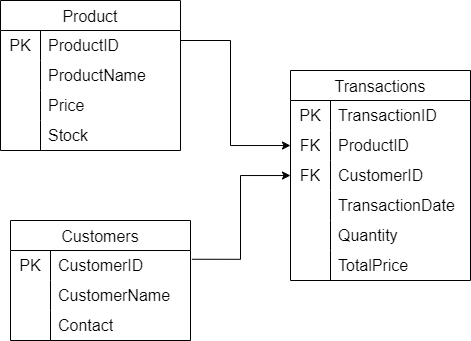

The diagram above was exported from draw.io. Its source (the exported page's mxGraphModel, read from the mxfile embedded in the PNG):
<mxGraphModel dx="886" dy="476" grid="1" gridSize="10" guides="1" tooltips="1" connect="1" arrows="1" fold="1" page="1" pageScale="1" pageWidth="850" pageHeight="1100" math="0" shadow="0">
  <root>
    <mxCell id="0" />
    <mxCell id="1" parent="0" />
    <mxCell id="9wkGbZT59AJIQTX0BmW--44" style="edgeStyle=orthogonalEdgeStyle;rounded=0;orthogonalLoop=1;jettySize=auto;html=1;exitX=1;exitY=0.5;exitDx=0;exitDy=0;" edge="1" parent="1" source="9wkGbZT59AJIQTX0BmW--2" target="9wkGbZT59AJIQTX0BmW--29">
      <mxGeometry relative="1" as="geometry">
        <mxPoint x="450" y="305" as="sourcePoint" />
        <Array as="points">
          <mxPoint x="400" y="370" />
          <mxPoint x="450" y="370" />
          <mxPoint x="450" y="475" />
        </Array>
      </mxGeometry>
    </mxCell>
    <mxCell id="9wkGbZT59AJIQTX0BmW--1" value="Product" style="shape=table;startSize=30;container=1;collapsible=0;childLayout=tableLayout;fixedRows=1;rowLines=0;fontStyle=0;strokeColor=default;fontSize=16;" vertex="1" parent="1">
      <mxGeometry x="220" y="330" width="180" height="150" as="geometry" />
    </mxCell>
    <mxCell id="9wkGbZT59AJIQTX0BmW--2" value="" style="shape=tableRow;horizontal=0;startSize=0;swimlaneHead=0;swimlaneBody=0;top=0;left=0;bottom=0;right=0;collapsible=0;dropTarget=0;fillColor=none;points=[[0,0.5],[1,0.5]];portConstraint=eastwest;strokeColor=inherit;fontSize=16;" vertex="1" parent="9wkGbZT59AJIQTX0BmW--1">
      <mxGeometry y="30" width="180" height="30" as="geometry" />
    </mxCell>
    <mxCell id="9wkGbZT59AJIQTX0BmW--3" value="PK" style="shape=partialRectangle;html=1;whiteSpace=wrap;connectable=0;fillColor=none;top=0;left=0;bottom=0;right=0;overflow=hidden;pointerEvents=1;strokeColor=inherit;fontSize=16;" vertex="1" parent="9wkGbZT59AJIQTX0BmW--2">
      <mxGeometry width="40" height="30" as="geometry">
        <mxRectangle width="40" height="30" as="alternateBounds" />
      </mxGeometry>
    </mxCell>
    <mxCell id="9wkGbZT59AJIQTX0BmW--4" value="ProductID" style="shape=partialRectangle;html=1;whiteSpace=wrap;connectable=0;fillColor=none;top=0;left=0;bottom=0;right=0;align=left;spacingLeft=6;overflow=hidden;strokeColor=inherit;fontSize=16;" vertex="1" parent="9wkGbZT59AJIQTX0BmW--2">
      <mxGeometry x="40" width="140" height="30" as="geometry">
        <mxRectangle width="140" height="30" as="alternateBounds" />
      </mxGeometry>
    </mxCell>
    <mxCell id="9wkGbZT59AJIQTX0BmW--5" value="" style="shape=tableRow;horizontal=0;startSize=0;swimlaneHead=0;swimlaneBody=0;top=0;left=0;bottom=0;right=0;collapsible=0;dropTarget=0;fillColor=none;points=[[0,0.5],[1,0.5]];portConstraint=eastwest;strokeColor=inherit;fontSize=16;" vertex="1" parent="9wkGbZT59AJIQTX0BmW--1">
      <mxGeometry y="60" width="180" height="30" as="geometry" />
    </mxCell>
    <mxCell id="9wkGbZT59AJIQTX0BmW--6" value="" style="shape=partialRectangle;html=1;whiteSpace=wrap;connectable=0;fillColor=none;top=0;left=0;bottom=0;right=0;overflow=hidden;strokeColor=inherit;fontSize=16;" vertex="1" parent="9wkGbZT59AJIQTX0BmW--5">
      <mxGeometry width="40" height="30" as="geometry">
        <mxRectangle width="40" height="30" as="alternateBounds" />
      </mxGeometry>
    </mxCell>
    <mxCell id="9wkGbZT59AJIQTX0BmW--7" value="ProductName" style="shape=partialRectangle;html=1;whiteSpace=wrap;connectable=0;fillColor=none;top=0;left=0;bottom=0;right=0;align=left;spacingLeft=6;overflow=hidden;strokeColor=inherit;fontSize=16;" vertex="1" parent="9wkGbZT59AJIQTX0BmW--5">
      <mxGeometry x="40" width="140" height="30" as="geometry">
        <mxRectangle width="140" height="30" as="alternateBounds" />
      </mxGeometry>
    </mxCell>
    <mxCell id="9wkGbZT59AJIQTX0BmW--8" value="" style="shape=tableRow;horizontal=0;startSize=0;swimlaneHead=0;swimlaneBody=0;top=0;left=0;bottom=0;right=0;collapsible=0;dropTarget=0;fillColor=none;points=[[0,0.5],[1,0.5]];portConstraint=eastwest;strokeColor=inherit;fontSize=16;" vertex="1" parent="9wkGbZT59AJIQTX0BmW--1">
      <mxGeometry y="90" width="180" height="30" as="geometry" />
    </mxCell>
    <mxCell id="9wkGbZT59AJIQTX0BmW--9" value="" style="shape=partialRectangle;html=1;whiteSpace=wrap;connectable=0;fillColor=none;top=0;left=0;bottom=0;right=0;overflow=hidden;strokeColor=inherit;fontSize=16;" vertex="1" parent="9wkGbZT59AJIQTX0BmW--8">
      <mxGeometry width="40" height="30" as="geometry">
        <mxRectangle width="40" height="30" as="alternateBounds" />
      </mxGeometry>
    </mxCell>
    <mxCell id="9wkGbZT59AJIQTX0BmW--10" value="Price" style="shape=partialRectangle;html=1;whiteSpace=wrap;connectable=0;fillColor=none;top=0;left=0;bottom=0;right=0;align=left;spacingLeft=6;overflow=hidden;strokeColor=inherit;fontSize=16;" vertex="1" parent="9wkGbZT59AJIQTX0BmW--8">
      <mxGeometry x="40" width="140" height="30" as="geometry">
        <mxRectangle width="140" height="30" as="alternateBounds" />
      </mxGeometry>
    </mxCell>
    <mxCell id="9wkGbZT59AJIQTX0BmW--12" value="" style="shape=tableRow;horizontal=0;startSize=0;swimlaneHead=0;swimlaneBody=0;top=0;left=0;bottom=0;right=0;collapsible=0;dropTarget=0;fillColor=none;points=[[0,0.5],[1,0.5]];portConstraint=eastwest;strokeColor=inherit;fontSize=16;" vertex="1" parent="9wkGbZT59AJIQTX0BmW--1">
      <mxGeometry y="120" width="180" height="30" as="geometry" />
    </mxCell>
    <mxCell id="9wkGbZT59AJIQTX0BmW--13" value="" style="shape=partialRectangle;html=1;whiteSpace=wrap;connectable=0;fillColor=none;top=0;left=0;bottom=0;right=0;overflow=hidden;strokeColor=inherit;fontSize=16;" vertex="1" parent="9wkGbZT59AJIQTX0BmW--12">
      <mxGeometry width="40" height="30" as="geometry">
        <mxRectangle width="40" height="30" as="alternateBounds" />
      </mxGeometry>
    </mxCell>
    <mxCell id="9wkGbZT59AJIQTX0BmW--14" value="Stock" style="shape=partialRectangle;html=1;whiteSpace=wrap;connectable=0;fillColor=none;top=0;left=0;bottom=0;right=0;align=left;spacingLeft=6;overflow=hidden;strokeColor=inherit;fontSize=16;" vertex="1" parent="9wkGbZT59AJIQTX0BmW--12">
      <mxGeometry x="40" width="140" height="30" as="geometry">
        <mxRectangle width="140" height="30" as="alternateBounds" />
      </mxGeometry>
    </mxCell>
    <mxCell id="9wkGbZT59AJIQTX0BmW--45" style="edgeStyle=orthogonalEdgeStyle;rounded=0;orthogonalLoop=1;jettySize=auto;html=1;exitX=1.008;exitY=0.292;exitDx=0;exitDy=0;exitPerimeter=0;" edge="1" parent="1" source="9wkGbZT59AJIQTX0BmW--16" target="9wkGbZT59AJIQTX0BmW--32">
      <mxGeometry relative="1" as="geometry" />
    </mxCell>
    <mxCell id="9wkGbZT59AJIQTX0BmW--15" value="Customers" style="shape=table;startSize=30;container=1;collapsible=0;childLayout=tableLayout;fixedRows=1;rowLines=0;fontStyle=0;strokeColor=default;fontSize=16;" vertex="1" parent="1">
      <mxGeometry x="230" y="550" width="180" height="120" as="geometry" />
    </mxCell>
    <mxCell id="9wkGbZT59AJIQTX0BmW--16" value="" style="shape=tableRow;horizontal=0;startSize=0;swimlaneHead=0;swimlaneBody=0;top=0;left=0;bottom=0;right=0;collapsible=0;dropTarget=0;fillColor=none;points=[[0,0.5],[1,0.5]];portConstraint=eastwest;strokeColor=inherit;fontSize=16;" vertex="1" parent="9wkGbZT59AJIQTX0BmW--15">
      <mxGeometry y="30" width="180" height="30" as="geometry" />
    </mxCell>
    <mxCell id="9wkGbZT59AJIQTX0BmW--17" value="PK" style="shape=partialRectangle;html=1;whiteSpace=wrap;connectable=0;fillColor=none;top=0;left=0;bottom=0;right=0;overflow=hidden;pointerEvents=1;strokeColor=inherit;fontSize=16;" vertex="1" parent="9wkGbZT59AJIQTX0BmW--16">
      <mxGeometry width="40" height="30" as="geometry">
        <mxRectangle width="40" height="30" as="alternateBounds" />
      </mxGeometry>
    </mxCell>
    <mxCell id="9wkGbZT59AJIQTX0BmW--18" value="CustomerID" style="shape=partialRectangle;html=1;whiteSpace=wrap;connectable=0;fillColor=none;top=0;left=0;bottom=0;right=0;align=left;spacingLeft=6;overflow=hidden;strokeColor=inherit;fontSize=16;" vertex="1" parent="9wkGbZT59AJIQTX0BmW--16">
      <mxGeometry x="40" width="140" height="30" as="geometry">
        <mxRectangle width="140" height="30" as="alternateBounds" />
      </mxGeometry>
    </mxCell>
    <mxCell id="9wkGbZT59AJIQTX0BmW--19" value="" style="shape=tableRow;horizontal=0;startSize=0;swimlaneHead=0;swimlaneBody=0;top=0;left=0;bottom=0;right=0;collapsible=0;dropTarget=0;fillColor=none;points=[[0,0.5],[1,0.5]];portConstraint=eastwest;strokeColor=inherit;fontSize=16;" vertex="1" parent="9wkGbZT59AJIQTX0BmW--15">
      <mxGeometry y="60" width="180" height="30" as="geometry" />
    </mxCell>
    <mxCell id="9wkGbZT59AJIQTX0BmW--20" value="" style="shape=partialRectangle;html=1;whiteSpace=wrap;connectable=0;fillColor=none;top=0;left=0;bottom=0;right=0;overflow=hidden;strokeColor=inherit;fontSize=16;" vertex="1" parent="9wkGbZT59AJIQTX0BmW--19">
      <mxGeometry width="40" height="30" as="geometry">
        <mxRectangle width="40" height="30" as="alternateBounds" />
      </mxGeometry>
    </mxCell>
    <mxCell id="9wkGbZT59AJIQTX0BmW--21" value=" CustomerName          " style="shape=partialRectangle;html=1;whiteSpace=wrap;connectable=0;fillColor=none;top=0;left=0;bottom=0;right=0;align=left;spacingLeft=6;overflow=hidden;strokeColor=inherit;fontSize=16;" vertex="1" parent="9wkGbZT59AJIQTX0BmW--19">
      <mxGeometry x="40" width="140" height="30" as="geometry">
        <mxRectangle width="140" height="30" as="alternateBounds" />
      </mxGeometry>
    </mxCell>
    <mxCell id="9wkGbZT59AJIQTX0BmW--22" value="" style="shape=tableRow;horizontal=0;startSize=0;swimlaneHead=0;swimlaneBody=0;top=0;left=0;bottom=0;right=0;collapsible=0;dropTarget=0;fillColor=none;points=[[0,0.5],[1,0.5]];portConstraint=eastwest;strokeColor=inherit;fontSize=16;" vertex="1" parent="9wkGbZT59AJIQTX0BmW--15">
      <mxGeometry y="90" width="180" height="30" as="geometry" />
    </mxCell>
    <mxCell id="9wkGbZT59AJIQTX0BmW--23" value="" style="shape=partialRectangle;html=1;whiteSpace=wrap;connectable=0;fillColor=none;top=0;left=0;bottom=0;right=0;overflow=hidden;strokeColor=inherit;fontSize=16;" vertex="1" parent="9wkGbZT59AJIQTX0BmW--22">
      <mxGeometry width="40" height="30" as="geometry">
        <mxRectangle width="40" height="30" as="alternateBounds" />
      </mxGeometry>
    </mxCell>
    <mxCell id="9wkGbZT59AJIQTX0BmW--24" value="Contact" style="shape=partialRectangle;html=1;whiteSpace=wrap;connectable=0;fillColor=none;top=0;left=0;bottom=0;right=0;align=left;spacingLeft=6;overflow=hidden;strokeColor=inherit;fontSize=16;" vertex="1" parent="9wkGbZT59AJIQTX0BmW--22">
      <mxGeometry x="40" width="140" height="30" as="geometry">
        <mxRectangle width="140" height="30" as="alternateBounds" />
      </mxGeometry>
    </mxCell>
    <mxCell id="9wkGbZT59AJIQTX0BmW--25" value="Transactions" style="shape=table;startSize=30;container=1;collapsible=0;childLayout=tableLayout;fixedRows=1;rowLines=0;fontStyle=0;strokeColor=default;fontSize=16;" vertex="1" parent="1">
      <mxGeometry x="510" y="400" width="180" height="210" as="geometry" />
    </mxCell>
    <mxCell id="9wkGbZT59AJIQTX0BmW--26" value="" style="shape=tableRow;horizontal=0;startSize=0;swimlaneHead=0;swimlaneBody=0;top=0;left=0;bottom=0;right=0;collapsible=0;dropTarget=0;fillColor=none;points=[[0,0.5],[1,0.5]];portConstraint=eastwest;strokeColor=inherit;fontSize=16;" vertex="1" parent="9wkGbZT59AJIQTX0BmW--25">
      <mxGeometry y="30" width="180" height="30" as="geometry" />
    </mxCell>
    <mxCell id="9wkGbZT59AJIQTX0BmW--27" value="PK" style="shape=partialRectangle;html=1;whiteSpace=wrap;connectable=0;fillColor=none;top=0;left=0;bottom=0;right=0;overflow=hidden;pointerEvents=1;strokeColor=inherit;fontSize=16;" vertex="1" parent="9wkGbZT59AJIQTX0BmW--26">
      <mxGeometry width="40" height="30" as="geometry">
        <mxRectangle width="40" height="30" as="alternateBounds" />
      </mxGeometry>
    </mxCell>
    <mxCell id="9wkGbZT59AJIQTX0BmW--28" value="TransactionID" style="shape=partialRectangle;html=1;whiteSpace=wrap;connectable=0;fillColor=none;top=0;left=0;bottom=0;right=0;align=left;spacingLeft=6;overflow=hidden;strokeColor=inherit;fontSize=16;" vertex="1" parent="9wkGbZT59AJIQTX0BmW--26">
      <mxGeometry x="40" width="140" height="30" as="geometry">
        <mxRectangle width="140" height="30" as="alternateBounds" />
      </mxGeometry>
    </mxCell>
    <mxCell id="9wkGbZT59AJIQTX0BmW--29" value="" style="shape=tableRow;horizontal=0;startSize=0;swimlaneHead=0;swimlaneBody=0;top=0;left=0;bottom=0;right=0;collapsible=0;dropTarget=0;fillColor=none;points=[[0,0.5],[1,0.5]];portConstraint=eastwest;strokeColor=inherit;fontSize=16;" vertex="1" parent="9wkGbZT59AJIQTX0BmW--25">
      <mxGeometry y="60" width="180" height="30" as="geometry" />
    </mxCell>
    <mxCell id="9wkGbZT59AJIQTX0BmW--30" value="FK" style="shape=partialRectangle;html=1;whiteSpace=wrap;connectable=0;fillColor=none;top=0;left=0;bottom=0;right=0;overflow=hidden;strokeColor=inherit;fontSize=16;" vertex="1" parent="9wkGbZT59AJIQTX0BmW--29">
      <mxGeometry width="40" height="30" as="geometry">
        <mxRectangle width="40" height="30" as="alternateBounds" />
      </mxGeometry>
    </mxCell>
    <mxCell id="9wkGbZT59AJIQTX0BmW--31" value="ProductID" style="shape=partialRectangle;html=1;whiteSpace=wrap;connectable=0;fillColor=none;top=0;left=0;bottom=0;right=0;align=left;spacingLeft=6;overflow=hidden;strokeColor=inherit;fontSize=16;" vertex="1" parent="9wkGbZT59AJIQTX0BmW--29">
      <mxGeometry x="40" width="140" height="30" as="geometry">
        <mxRectangle width="140" height="30" as="alternateBounds" />
      </mxGeometry>
    </mxCell>
    <mxCell id="9wkGbZT59AJIQTX0BmW--32" value="" style="shape=tableRow;horizontal=0;startSize=0;swimlaneHead=0;swimlaneBody=0;top=0;left=0;bottom=0;right=0;collapsible=0;dropTarget=0;fillColor=none;points=[[0,0.5],[1,0.5]];portConstraint=eastwest;strokeColor=inherit;fontSize=16;" vertex="1" parent="9wkGbZT59AJIQTX0BmW--25">
      <mxGeometry y="90" width="180" height="30" as="geometry" />
    </mxCell>
    <mxCell id="9wkGbZT59AJIQTX0BmW--33" value="FK" style="shape=partialRectangle;html=1;whiteSpace=wrap;connectable=0;fillColor=none;top=0;left=0;bottom=0;right=0;overflow=hidden;strokeColor=inherit;fontSize=16;" vertex="1" parent="9wkGbZT59AJIQTX0BmW--32">
      <mxGeometry width="40" height="30" as="geometry">
        <mxRectangle width="40" height="30" as="alternateBounds" />
      </mxGeometry>
    </mxCell>
    <mxCell id="9wkGbZT59AJIQTX0BmW--34" value="CustomerID" style="shape=partialRectangle;html=1;whiteSpace=wrap;connectable=0;fillColor=none;top=0;left=0;bottom=0;right=0;align=left;spacingLeft=6;overflow=hidden;strokeColor=inherit;fontSize=16;" vertex="1" parent="9wkGbZT59AJIQTX0BmW--32">
      <mxGeometry x="40" width="140" height="30" as="geometry">
        <mxRectangle width="140" height="30" as="alternateBounds" />
      </mxGeometry>
    </mxCell>
    <mxCell id="9wkGbZT59AJIQTX0BmW--35" value="" style="shape=tableRow;horizontal=0;startSize=0;swimlaneHead=0;swimlaneBody=0;top=0;left=0;bottom=0;right=0;collapsible=0;dropTarget=0;fillColor=none;points=[[0,0.5],[1,0.5]];portConstraint=eastwest;strokeColor=inherit;fontSize=16;" vertex="1" parent="9wkGbZT59AJIQTX0BmW--25">
      <mxGeometry y="120" width="180" height="30" as="geometry" />
    </mxCell>
    <mxCell id="9wkGbZT59AJIQTX0BmW--36" value="" style="shape=partialRectangle;html=1;whiteSpace=wrap;connectable=0;fillColor=none;top=0;left=0;bottom=0;right=0;overflow=hidden;strokeColor=inherit;fontSize=16;" vertex="1" parent="9wkGbZT59AJIQTX0BmW--35">
      <mxGeometry width="40" height="30" as="geometry">
        <mxRectangle width="40" height="30" as="alternateBounds" />
      </mxGeometry>
    </mxCell>
    <mxCell id="9wkGbZT59AJIQTX0BmW--37" value="TransactionDate" style="shape=partialRectangle;html=1;whiteSpace=wrap;connectable=0;fillColor=none;top=0;left=0;bottom=0;right=0;align=left;spacingLeft=6;overflow=hidden;strokeColor=inherit;fontSize=16;" vertex="1" parent="9wkGbZT59AJIQTX0BmW--35">
      <mxGeometry x="40" width="140" height="30" as="geometry">
        <mxRectangle width="140" height="30" as="alternateBounds" />
      </mxGeometry>
    </mxCell>
    <mxCell id="9wkGbZT59AJIQTX0BmW--38" value="" style="shape=tableRow;horizontal=0;startSize=0;swimlaneHead=0;swimlaneBody=0;top=0;left=0;bottom=0;right=0;collapsible=0;dropTarget=0;fillColor=none;points=[[0,0.5],[1,0.5]];portConstraint=eastwest;strokeColor=inherit;fontSize=16;" vertex="1" parent="9wkGbZT59AJIQTX0BmW--25">
      <mxGeometry y="150" width="180" height="30" as="geometry" />
    </mxCell>
    <mxCell id="9wkGbZT59AJIQTX0BmW--39" value="" style="shape=partialRectangle;html=1;whiteSpace=wrap;connectable=0;fillColor=none;top=0;left=0;bottom=0;right=0;overflow=hidden;strokeColor=inherit;fontSize=16;" vertex="1" parent="9wkGbZT59AJIQTX0BmW--38">
      <mxGeometry width="40" height="30" as="geometry">
        <mxRectangle width="40" height="30" as="alternateBounds" />
      </mxGeometry>
    </mxCell>
    <mxCell id="9wkGbZT59AJIQTX0BmW--40" value="Quantity   " style="shape=partialRectangle;html=1;whiteSpace=wrap;connectable=0;fillColor=none;top=0;left=0;bottom=0;right=0;align=left;spacingLeft=6;overflow=hidden;strokeColor=inherit;fontSize=16;" vertex="1" parent="9wkGbZT59AJIQTX0BmW--38">
      <mxGeometry x="40" width="140" height="30" as="geometry">
        <mxRectangle width="140" height="30" as="alternateBounds" />
      </mxGeometry>
    </mxCell>
    <mxCell id="9wkGbZT59AJIQTX0BmW--41" value="" style="shape=tableRow;horizontal=0;startSize=0;swimlaneHead=0;swimlaneBody=0;top=0;left=0;bottom=0;right=0;collapsible=0;dropTarget=0;fillColor=none;points=[[0,0.5],[1,0.5]];portConstraint=eastwest;strokeColor=inherit;fontSize=16;" vertex="1" parent="9wkGbZT59AJIQTX0BmW--25">
      <mxGeometry y="180" width="180" height="30" as="geometry" />
    </mxCell>
    <mxCell id="9wkGbZT59AJIQTX0BmW--42" value="" style="shape=partialRectangle;html=1;whiteSpace=wrap;connectable=0;fillColor=none;top=0;left=0;bottom=0;right=0;overflow=hidden;strokeColor=inherit;fontSize=16;" vertex="1" parent="9wkGbZT59AJIQTX0BmW--41">
      <mxGeometry width="40" height="30" as="geometry">
        <mxRectangle width="40" height="30" as="alternateBounds" />
      </mxGeometry>
    </mxCell>
    <mxCell id="9wkGbZT59AJIQTX0BmW--43" value="TotalPrice  " style="shape=partialRectangle;html=1;whiteSpace=wrap;connectable=0;fillColor=none;top=0;left=0;bottom=0;right=0;align=left;spacingLeft=6;overflow=hidden;strokeColor=inherit;fontSize=16;" vertex="1" parent="9wkGbZT59AJIQTX0BmW--41">
      <mxGeometry x="40" width="140" height="30" as="geometry">
        <mxRectangle width="140" height="30" as="alternateBounds" />
      </mxGeometry>
    </mxCell>
  </root>
</mxGraphModel>